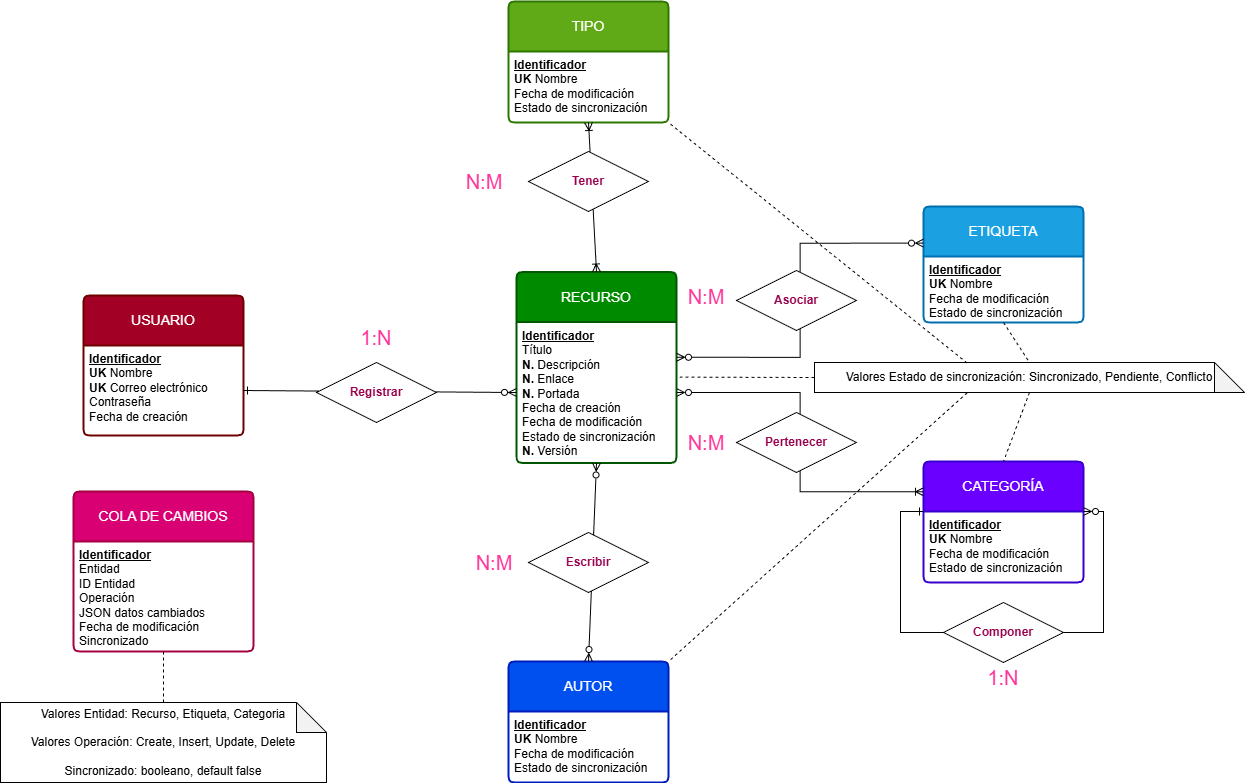

The diagram above was exported from draw.io. Its source (the exported page's mxGraphModel, read from the mxfile embedded in the PNG):
<mxGraphModel dx="1489" dy="1721" grid="1" gridSize="10" guides="1" tooltips="1" connect="1" arrows="1" fold="1" page="1" pageScale="1" pageWidth="1169" pageHeight="827" math="0" shadow="0">
  <root>
    <mxCell id="0" />
    <mxCell id="1" parent="0" />
    <mxCell id="wLmfEaHre7eVaT8WemVX-1" parent="1" style="swimlane;childLayout=stackLayout;horizontal=1;startSize=50;horizontalStack=0;rounded=1;fontSize=14;fontStyle=0;strokeWidth=2;resizeParent=0;resizeLast=1;shadow=0;dashed=0;align=center;arcSize=4;whiteSpace=wrap;html=1;fillColor=#a20025;strokeColor=#6F0000;fontColor=#ffffff;" value="USUARIO" vertex="1">
      <mxGeometry height="140" width="160" x="619" y="214" as="geometry" />
    </mxCell>
    <mxCell id="wLmfEaHre7eVaT8WemVX-2" parent="wLmfEaHre7eVaT8WemVX-1" style="align=left;strokeColor=none;fillColor=none;spacingLeft=4;spacingRight=4;fontSize=12;verticalAlign=top;resizable=0;rotatable=0;part=1;html=1;whiteSpace=wrap;" value="&lt;u&gt;&lt;b&gt;Identificador&lt;/b&gt;&lt;/u&gt;&lt;div&gt;&lt;b&gt;UK&lt;/b&gt;&amp;nbsp;Nombre&lt;/div&gt;&lt;div&gt;&lt;b&gt;UK&lt;/b&gt;&amp;nbsp;Correo electrónico&lt;/div&gt;&lt;div&gt;Contraseña&lt;/div&gt;&lt;div&gt;Fecha de creación&lt;/div&gt;" vertex="1">
      <mxGeometry height="90" width="160" y="50" as="geometry" />
    </mxCell>
    <mxCell id="wLmfEaHre7eVaT8WemVX-5" parent="1" style="swimlane;childLayout=stackLayout;horizontal=1;startSize=50;horizontalStack=0;rounded=1;fontSize=14;fontStyle=0;strokeWidth=2;resizeParent=0;resizeLast=1;shadow=0;dashed=0;align=center;arcSize=4;whiteSpace=wrap;html=1;fillColor=#008a00;fontColor=#ffffff;strokeColor=#005700;" value="RECURSO" vertex="1">
      <mxGeometry height="191" width="160" x="1052" y="190.5" as="geometry" />
    </mxCell>
    <mxCell id="wLmfEaHre7eVaT8WemVX-6" parent="wLmfEaHre7eVaT8WemVX-5" style="align=left;strokeColor=none;fillColor=none;spacingLeft=4;spacingRight=4;fontSize=12;verticalAlign=top;resizable=0;rotatable=0;part=1;html=1;whiteSpace=wrap;" value="&lt;u&gt;&lt;b&gt;Identificador&lt;/b&gt;&lt;/u&gt;&lt;div&gt;Título&lt;/div&gt;&lt;div&gt;&lt;div&gt;&lt;b style=&quot;background-color: transparent; color: light-dark(rgb(0, 0, 0), rgb(255, 255, 255));&quot;&gt;N.&lt;/b&gt;&lt;span style=&quot;background-color: transparent; color: light-dark(rgb(0, 0, 0), rgb(255, 255, 255));&quot;&gt; Descripción&lt;/span&gt;&lt;/div&gt;&lt;/div&gt;&lt;div&gt;&lt;b&gt;N.&lt;/b&gt;&amp;nbsp;Enlace&lt;/div&gt;&lt;div&gt;&lt;b&gt;N.&lt;/b&gt;&amp;nbsp;Portada&lt;/div&gt;&lt;div&gt;Fecha de creación&lt;/div&gt;&lt;div&gt;Fecha de modificación&lt;/div&gt;&lt;div&gt;Estado de sincronización&lt;/div&gt;&lt;div&gt;&lt;b style=&quot;background-color: transparent; color: light-dark(rgb(0, 0, 0), rgb(255, 255, 255));&quot;&gt;N.&lt;/b&gt;&lt;span style=&quot;background-color: transparent; color: light-dark(rgb(0, 0, 0), rgb(255, 255, 255));&quot;&gt;&amp;nbsp;&lt;/span&gt;Versión&lt;/div&gt;" vertex="1">
      <mxGeometry height="141" width="160" y="50" as="geometry" />
    </mxCell>
    <mxCell id="b31NYiiiSSUdjyIfsOma-1" edge="1" parent="wLmfEaHre7eVaT8WemVX-5" source="wLmfEaHre7eVaT8WemVX-6" style="edgeStyle=orthogonalEdgeStyle;rounded=0;orthogonalLoop=1;jettySize=auto;html=1;exitX=0.5;exitY=1;exitDx=0;exitDy=0;" target="wLmfEaHre7eVaT8WemVX-6">
      <mxGeometry relative="1" as="geometry" />
    </mxCell>
    <mxCell id="wLmfEaHre7eVaT8WemVX-8" parent="1" style="swimlane;childLayout=stackLayout;horizontal=1;startSize=50;horizontalStack=0;rounded=1;fontSize=14;fontStyle=0;strokeWidth=2;resizeParent=0;resizeLast=1;shadow=0;dashed=0;align=center;arcSize=4;whiteSpace=wrap;html=1;fillColor=#6a00ff;fontColor=#ffffff;strokeColor=#3700CC;" value="CATEGORÍA" vertex="1">
      <mxGeometry height="121" width="160" x="1459" y="380" as="geometry" />
    </mxCell>
    <mxCell id="wLmfEaHre7eVaT8WemVX-9" parent="wLmfEaHre7eVaT8WemVX-8" style="align=left;strokeColor=none;fillColor=none;spacingLeft=4;spacingRight=4;fontSize=12;verticalAlign=top;resizable=0;rotatable=0;part=1;html=1;whiteSpace=wrap;" value="&lt;u&gt;&lt;b&gt;Identificador&lt;/b&gt;&lt;/u&gt;&lt;div&gt;&lt;b&gt;UK&lt;/b&gt;&amp;nbsp;Nombre&lt;/div&gt;&lt;div&gt;Fecha de modificación&lt;/div&gt;&lt;div&gt;Estado de sincronización&lt;/div&gt;" vertex="1">
      <mxGeometry height="71" width="160" y="50" as="geometry" />
    </mxCell>
    <mxCell id="wLmfEaHre7eVaT8WemVX-26" edge="1" parent="wLmfEaHre7eVaT8WemVX-8" source="wLmfEaHre7eVaT8WemVX-9" style="rounded=0;orthogonalLoop=1;jettySize=auto;html=1;exitX=1;exitY=0;exitDx=0;exitDy=0;entryX=0;entryY=0;entryDx=0;entryDy=0;startArrow=ERzeroToMany;startFill=0;endArrow=ERone;endFill=0;edgeStyle=orthogonalEdgeStyle;" target="wLmfEaHre7eVaT8WemVX-9">
      <mxGeometry relative="1" as="geometry">
        <Array as="points">
          <mxPoint x="180" y="50" />
          <mxPoint x="180" y="171" />
          <mxPoint x="-23" y="171" />
          <mxPoint x="-23" y="50" />
        </Array>
      </mxGeometry>
    </mxCell>
    <mxCell id="wLmfEaHre7eVaT8WemVX-10" parent="1" style="swimlane;childLayout=stackLayout;horizontal=1;startSize=50;horizontalStack=0;rounded=1;fontSize=14;fontStyle=0;strokeWidth=2;resizeParent=0;resizeLast=1;shadow=0;dashed=0;align=center;arcSize=4;whiteSpace=wrap;html=1;fillColor=#1ba1e2;fontColor=#ffffff;strokeColor=#006EAF;" value="ETIQUETA" vertex="1">
      <mxGeometry height="116" width="160" x="1459" y="125" as="geometry" />
    </mxCell>
    <mxCell id="wLmfEaHre7eVaT8WemVX-11" parent="wLmfEaHre7eVaT8WemVX-10" style="align=left;strokeColor=none;fillColor=none;spacingLeft=4;spacingRight=4;fontSize=12;verticalAlign=top;resizable=0;rotatable=0;part=1;html=1;whiteSpace=wrap;" value="&lt;u&gt;&lt;b&gt;Identificador&lt;/b&gt;&lt;/u&gt;&lt;div&gt;&lt;b&gt;UK&lt;/b&gt;&amp;nbsp;Nombre&lt;/div&gt;&lt;div&gt;Fecha de modificación&lt;/div&gt;&lt;div&gt;&lt;span style=&quot;background-color: transparent; color: light-dark(rgb(0, 0, 0), rgb(255, 255, 255));&quot;&gt;Estado de sincronización&lt;/span&gt;&lt;/div&gt;" vertex="1">
      <mxGeometry height="66" width="160" y="50" as="geometry" />
    </mxCell>
    <mxCell id="wLmfEaHre7eVaT8WemVX-23" parent="1" style="text;html=1;whiteSpace=wrap;strokeColor=none;fillColor=none;align=center;verticalAlign=middle;rounded=0;" value="&lt;font face=&quot;Helvetica&quot; style=&quot;font-size: 20px; color: rgb(255, 51, 153);&quot;&gt;1:N&lt;/font&gt;" vertex="1">
      <mxGeometry height="30" width="60" x="882" y="241" as="geometry" />
    </mxCell>
    <mxCell id="wLmfEaHre7eVaT8WemVX-24" parent="1" style="text;html=1;whiteSpace=wrap;strokeColor=none;fillColor=none;align=center;verticalAlign=middle;rounded=0;" value="&lt;font face=&quot;Helvetica&quot; style=&quot;font-size: 20px; color: rgb(255, 51, 153);&quot;&gt;N:M&lt;/font&gt;" vertex="1">
      <mxGeometry height="30" width="60" x="1212" y="200" as="geometry" />
    </mxCell>
    <mxCell id="wLmfEaHre7eVaT8WemVX-25" parent="1" style="text;html=1;whiteSpace=wrap;strokeColor=none;fillColor=none;align=center;verticalAlign=middle;rounded=0;" value="&lt;font face=&quot;Helvetica&quot; style=&quot;font-size: 20px; color: rgb(255, 51, 153);&quot;&gt;N:M&lt;/font&gt;" vertex="1">
      <mxGeometry height="30" width="60" x="990" y="85" as="geometry" />
    </mxCell>
    <mxCell id="wLmfEaHre7eVaT8WemVX-27" parent="1" style="shape=rhombus;perimeter=rhombusPerimeter;whiteSpace=wrap;html=1;align=center;fillColor=default;" value="&lt;font style=&quot;color: rgb(153, 0, 77);&quot;&gt;&lt;b style=&quot;&quot;&gt;Componer&lt;/b&gt;&lt;/font&gt;" vertex="1">
      <mxGeometry height="60" width="120" x="1479" y="521" as="geometry" />
    </mxCell>
    <mxCell id="wLmfEaHre7eVaT8WemVX-38" parent="1" style="text;html=1;whiteSpace=wrap;strokeColor=none;fillColor=none;align=center;verticalAlign=middle;rounded=0;" value="&lt;font face=&quot;Helvetica&quot; style=&quot;font-size: 20px; color: rgb(255, 51, 153);&quot;&gt;1:N&lt;/font&gt;" vertex="1">
      <mxGeometry height="30" width="60" x="1509" y="581" as="geometry" />
    </mxCell>
    <mxCell id="wLmfEaHre7eVaT8WemVX-51" edge="1" parent="1" source="wLmfEaHre7eVaT8WemVX-6" style="rounded=0;orthogonalLoop=1;jettySize=auto;html=1;startArrow=ERzeroToMany;startFill=0;endArrow=ERzeroToMany;endFill=0;exitX=1;exitY=0.25;exitDx=0;exitDy=0;entryX=0;entryY=0.316;entryDx=0;entryDy=0;entryPerimeter=0;edgeStyle=orthogonalEdgeStyle;" target="wLmfEaHre7eVaT8WemVX-10" value="">
      <mxGeometry relative="1" as="geometry">
        <mxPoint x="1204" y="252" as="sourcePoint" />
        <mxPoint x="1415" y="171" as="targetPoint" />
      </mxGeometry>
    </mxCell>
    <mxCell id="wLmfEaHre7eVaT8WemVX-21" parent="1" style="shape=rhombus;perimeter=rhombusPerimeter;whiteSpace=wrap;html=1;align=center;fillColor=default;" value="&lt;b&gt;&lt;font style=&quot;color: rgb(153, 0, 77);&quot;&gt;Asociar&lt;/font&gt;&lt;/b&gt;" vertex="1">
      <mxGeometry height="60" width="120" x="1272" y="189" as="geometry" />
    </mxCell>
    <mxCell id="wLmfEaHre7eVaT8WemVX-52" edge="1" parent="1" source="wLmfEaHre7eVaT8WemVX-6" style="rounded=0;orthogonalLoop=1;jettySize=auto;html=1;exitX=1;exitY=0.5;exitDx=0;exitDy=0;entryX=0;entryY=0.25;entryDx=0;entryDy=0;startArrow=ERzeroToMany;startFill=0;endArrow=ERoneToMany;endFill=0;edgeStyle=orthogonalEdgeStyle;" target="wLmfEaHre7eVaT8WemVX-8" value="">
      <mxGeometry relative="1" as="geometry">
        <mxPoint x="1204" y="317" as="sourcePoint" />
        <mxPoint x="1459" y="403" as="targetPoint" />
      </mxGeometry>
    </mxCell>
    <mxCell id="wLmfEaHre7eVaT8WemVX-19" parent="1" style="shape=rhombus;perimeter=rhombusPerimeter;whiteSpace=wrap;html=1;align=center;fillColor=default;" value="&lt;font style=&quot;color: rgb(153, 0, 77);&quot;&gt;&lt;b style=&quot;&quot;&gt;Pertenecer&lt;/b&gt;&lt;/font&gt;" vertex="1">
      <mxGeometry height="60" width="120" x="1272" y="331" as="geometry" />
    </mxCell>
    <mxCell id="6EbxL4rwWf2gqiqiyaey-1" parent="1" style="shape=note;whiteSpace=wrap;html=1;backgroundOutline=1;darkOpacity=0.05;" value="Valores Estado de sincronización: Sincronizado, Pendiente, Conflicto" vertex="1">
      <mxGeometry height="30" width="430" x="1350" y="281" as="geometry" />
    </mxCell>
    <mxCell id="6EbxL4rwWf2gqiqiyaey-2" edge="1" parent="1" source="6EbxL4rwWf2gqiqiyaey-1" style="endArrow=none;dashed=1;html=1;rounded=0;entryX=1.02;entryY=0.391;entryDx=0;entryDy=0;exitX=0;exitY=0.5;exitDx=0;exitDy=0;exitPerimeter=0;entryPerimeter=0;" target="wLmfEaHre7eVaT8WemVX-6" value="">
      <mxGeometry height="50" relative="1" width="50" as="geometry">
        <mxPoint x="1135" y="491" as="sourcePoint" />
        <mxPoint x="1185" y="441" as="targetPoint" />
      </mxGeometry>
    </mxCell>
    <mxCell id="6EbxL4rwWf2gqiqiyaey-3" edge="1" parent="1" source="6EbxL4rwWf2gqiqiyaey-1" style="endArrow=none;dashed=1;html=1;rounded=0;entryX=0.5;entryY=0;entryDx=0;entryDy=0;exitX=0.5;exitY=1;exitDx=0;exitDy=0;exitPerimeter=0;" target="wLmfEaHre7eVaT8WemVX-8" value="">
      <mxGeometry height="50" relative="1" width="50" as="geometry">
        <mxPoint x="1255" y="641" as="sourcePoint" />
        <mxPoint x="1255" y="531" as="targetPoint" />
      </mxGeometry>
    </mxCell>
    <mxCell id="6EbxL4rwWf2gqiqiyaey-4" edge="1" parent="1" source="wLmfEaHre7eVaT8WemVX-11" style="endArrow=none;dashed=1;html=1;rounded=0;exitX=0.5;exitY=1;exitDx=0;exitDy=0;entryX=0.5;entryY=0;entryDx=0;entryDy=0;entryPerimeter=0;" target="6EbxL4rwWf2gqiqiyaey-1" value="">
      <mxGeometry height="50" relative="1" width="50" as="geometry">
        <mxPoint x="1315" y="551" as="sourcePoint" />
        <mxPoint x="1245" y="521" as="targetPoint" />
      </mxGeometry>
    </mxCell>
    <mxCell id="6EbxL4rwWf2gqiqiyaey-5" parent="1" style="swimlane;childLayout=stackLayout;horizontal=1;startSize=50;horizontalStack=0;rounded=1;fontSize=14;fontStyle=0;strokeWidth=2;resizeParent=0;resizeLast=1;shadow=0;dashed=0;align=center;arcSize=4;whiteSpace=wrap;html=1;fillColor=#d80073;fontColor=#ffffff;strokeColor=#A50040;" value="COLA DE CAMBIOS" vertex="1">
      <mxGeometry height="160" width="180" x="609" y="410" as="geometry" />
    </mxCell>
    <mxCell id="6EbxL4rwWf2gqiqiyaey-6" parent="6EbxL4rwWf2gqiqiyaey-5" style="align=left;strokeColor=none;fillColor=none;spacingLeft=4;spacingRight=4;fontSize=12;verticalAlign=top;resizable=0;rotatable=0;part=1;html=1;whiteSpace=wrap;" value="&lt;u&gt;&lt;b&gt;Identificador&lt;/b&gt;&lt;/u&gt;&lt;div&gt;Entidad&lt;/div&gt;&lt;div&gt;ID E&lt;span style=&quot;background-color: transparent; color: light-dark(rgb(0, 0, 0), rgb(255, 255, 255));&quot;&gt;ntidad&lt;/span&gt;&lt;/div&gt;&lt;div&gt;Operación&lt;/div&gt;&lt;div&gt;&lt;span style=&quot;background-color: transparent; color: light-dark(rgb(0, 0, 0), rgb(255, 255, 255));&quot;&gt;JSON datos cambiados&lt;/span&gt;&lt;/div&gt;&lt;div&gt;&lt;span style=&quot;background-color: transparent; color: light-dark(rgb(0, 0, 0), rgb(255, 255, 255));&quot;&gt;Fecha de modificación&lt;/span&gt;&lt;/div&gt;&lt;div&gt;Sincronizado&lt;/div&gt;" vertex="1">
      <mxGeometry height="110" width="180" y="50" as="geometry" />
    </mxCell>
    <mxCell id="6EbxL4rwWf2gqiqiyaey-7" parent="1" style="shape=note;whiteSpace=wrap;html=1;backgroundOutline=1;darkOpacity=0.05;" value="Valores Entidad: Recurso, Etiqueta, Categoria&lt;div&gt;&lt;br&gt;&lt;/div&gt;&lt;div&gt;Valores Operación: Create, Insert, Update, Delete&lt;/div&gt;&lt;div&gt;&lt;br&gt;&lt;/div&gt;&lt;div&gt;Sincronizado: booleano, default false&lt;/div&gt;" vertex="1">
      <mxGeometry height="80" width="326" x="536" y="621" as="geometry" />
    </mxCell>
    <mxCell id="6EbxL4rwWf2gqiqiyaey-10" edge="1" parent="1" source="6EbxL4rwWf2gqiqiyaey-7" style="endArrow=none;dashed=1;html=1;rounded=0;entryX=0.5;entryY=1;entryDx=0;entryDy=0;exitX=0.5;exitY=0;exitDx=0;exitDy=0;exitPerimeter=0;" target="6EbxL4rwWf2gqiqiyaey-6" value="">
      <mxGeometry height="50" relative="1" width="50" as="geometry">
        <mxPoint x="1125" y="765" as="sourcePoint" />
        <mxPoint x="1125" y="661" as="targetPoint" />
      </mxGeometry>
    </mxCell>
    <mxCell id="U5HUr6d2rYnRDGq49meu-1" edge="1" parent="1" source="wLmfEaHre7eVaT8WemVX-2" style="rounded=0;orthogonalLoop=1;jettySize=auto;html=1;exitX=1;exitY=0.5;exitDx=0;exitDy=0;entryX=0;entryY=0.5;entryDx=0;entryDy=0;endArrow=ERzeroToMany;endFill=0;startArrow=ERone;startFill=0;" target="wLmfEaHre7eVaT8WemVX-6" value="">
      <mxGeometry relative="1" as="geometry">
        <mxPoint x="779" y="309" as="sourcePoint" />
        <mxPoint x="1044" y="310" as="targetPoint" />
      </mxGeometry>
    </mxCell>
    <mxCell id="wLmfEaHre7eVaT8WemVX-18" parent="1" style="shape=rhombus;perimeter=rhombusPerimeter;whiteSpace=wrap;html=1;align=center;fillColor=default;" value="&lt;font style=&quot;color: rgb(153, 0, 77);&quot;&gt;&lt;b&gt;Registrar&lt;/b&gt;&lt;/font&gt;" vertex="1">
      <mxGeometry height="60" width="120" x="852" y="281" as="geometry" />
    </mxCell>
    <mxCell id="b31NYiiiSSUdjyIfsOma-5" parent="1" style="swimlane;childLayout=stackLayout;horizontal=1;startSize=50;horizontalStack=0;rounded=1;fontSize=14;fontStyle=0;strokeWidth=2;resizeParent=0;resizeLast=1;shadow=0;dashed=0;align=center;arcSize=4;whiteSpace=wrap;html=1;fillColor=#0050ef;fontColor=#ffffff;strokeColor=#001DBC;" value="AUTOR" vertex="1">
      <mxGeometry height="121" width="160" x="1044" y="580" as="geometry" />
    </mxCell>
    <mxCell id="b31NYiiiSSUdjyIfsOma-6" parent="b31NYiiiSSUdjyIfsOma-5" style="align=left;strokeColor=none;fillColor=none;spacingLeft=4;spacingRight=4;fontSize=12;verticalAlign=top;resizable=0;rotatable=0;part=1;html=1;whiteSpace=wrap;" value="&lt;u&gt;&lt;b&gt;Identificador&lt;/b&gt;&lt;/u&gt;&lt;div&gt;&lt;b&gt;UK&lt;/b&gt;&amp;nbsp;Nombre&lt;/div&gt;&lt;div&gt;Fecha de modificación&lt;/div&gt;&lt;div&gt;Estado de sincronización&lt;/div&gt;" vertex="1">
      <mxGeometry height="71" width="160" y="50" as="geometry" />
    </mxCell>
    <mxCell id="b31NYiiiSSUdjyIfsOma-8" parent="1" style="swimlane;childLayout=stackLayout;horizontal=1;startSize=50;horizontalStack=0;rounded=1;fontSize=14;fontStyle=0;strokeWidth=2;resizeParent=0;resizeLast=1;shadow=0;dashed=0;align=center;arcSize=4;whiteSpace=wrap;html=1;fillColor=#60a917;fontColor=#ffffff;strokeColor=#2D7600;" value="TIPO" vertex="1">
      <mxGeometry height="121" width="160" x="1044" y="-80" as="geometry" />
    </mxCell>
    <mxCell id="b31NYiiiSSUdjyIfsOma-9" parent="b31NYiiiSSUdjyIfsOma-8" style="align=left;strokeColor=none;fillColor=none;spacingLeft=4;spacingRight=4;fontSize=12;verticalAlign=top;resizable=0;rotatable=0;part=1;html=1;whiteSpace=wrap;" value="&lt;u&gt;&lt;b&gt;Identificador&lt;/b&gt;&lt;/u&gt;&lt;div&gt;&lt;b&gt;UK&lt;/b&gt;&amp;nbsp;Nombre&lt;/div&gt;&lt;div&gt;Fecha de modificación&lt;/div&gt;&lt;div&gt;Estado de sincronización&lt;/div&gt;" vertex="1">
      <mxGeometry height="71" width="160" y="50" as="geometry" />
    </mxCell>
    <mxCell id="b31NYiiiSSUdjyIfsOma-10" edge="1" parent="1" source="wLmfEaHre7eVaT8WemVX-6" style="rounded=0;orthogonalLoop=1;jettySize=auto;html=1;exitX=0.5;exitY=1;exitDx=0;exitDy=0;entryX=0.5;entryY=0;entryDx=0;entryDy=0;endArrow=ERzeroToMany;endFill=0;startArrow=ERzeroToMany;startFill=0;" target="b31NYiiiSSUdjyIfsOma-5" value="">
      <mxGeometry relative="1" as="geometry">
        <mxPoint x="865" y="385" as="sourcePoint" />
        <mxPoint x="1130" y="381" as="targetPoint" />
      </mxGeometry>
    </mxCell>
    <mxCell id="b31NYiiiSSUdjyIfsOma-11" edge="1" parent="1" source="wLmfEaHre7eVaT8WemVX-5" style="rounded=0;orthogonalLoop=1;jettySize=auto;html=1;exitX=0.5;exitY=0;exitDx=0;exitDy=0;entryX=0.5;entryY=1;entryDx=0;entryDy=0;endArrow=ERoneToMany;endFill=0;startArrow=ERoneToMany;startFill=0;" target="b31NYiiiSSUdjyIfsOma-9" value="">
      <mxGeometry relative="1" as="geometry">
        <mxPoint x="1244" y="471" as="sourcePoint" />
        <mxPoint x="1105" y="661" as="targetPoint" />
      </mxGeometry>
    </mxCell>
    <mxCell id="b31NYiiiSSUdjyIfsOma-12" parent="1" style="shape=rhombus;perimeter=rhombusPerimeter;whiteSpace=wrap;html=1;align=center;fillColor=default;" value="&lt;font style=&quot;color: rgb(153, 0, 77);&quot;&gt;&lt;b&gt;Escribir&lt;/b&gt;&lt;/font&gt;" vertex="1">
      <mxGeometry height="60" width="120" x="1064" y="451" as="geometry" />
    </mxCell>
    <mxCell id="b31NYiiiSSUdjyIfsOma-14" parent="1" style="shape=rhombus;perimeter=rhombusPerimeter;whiteSpace=wrap;html=1;align=center;fillColor=default;" value="&lt;font style=&quot;color: rgb(153, 0, 77);&quot;&gt;&lt;b&gt;Tener&lt;/b&gt;&lt;/font&gt;" vertex="1">
      <mxGeometry height="60" width="120" x="1064" y="70" as="geometry" />
    </mxCell>
    <mxCell id="b31NYiiiSSUdjyIfsOma-15" parent="1" style="text;html=1;whiteSpace=wrap;strokeColor=none;fillColor=none;align=center;verticalAlign=middle;rounded=0;" value="&lt;font face=&quot;Helvetica&quot; style=&quot;font-size: 20px; color: rgb(255, 51, 153);&quot;&gt;N:M&lt;/font&gt;" vertex="1">
      <mxGeometry height="30" width="60" x="1000" y="466" as="geometry" />
    </mxCell>
    <mxCell id="b31NYiiiSSUdjyIfsOma-16" parent="1" style="text;html=1;whiteSpace=wrap;strokeColor=none;fillColor=none;align=center;verticalAlign=middle;rounded=0;" value="&lt;font face=&quot;Helvetica&quot; style=&quot;font-size: 20px; color: rgb(255, 51, 153);&quot;&gt;N:M&lt;/font&gt;" vertex="1">
      <mxGeometry height="30" width="60" x="1212" y="346" as="geometry" />
    </mxCell>
    <mxCell id="b31NYiiiSSUdjyIfsOma-20" edge="1" parent="1" source="6EbxL4rwWf2gqiqiyaey-1" style="endArrow=none;dashed=1;html=1;rounded=0;entryX=1;entryY=1;entryDx=0;entryDy=0;exitX=0.355;exitY=0.019;exitDx=0;exitDy=0;exitPerimeter=0;" target="b31NYiiiSSUdjyIfsOma-9" value="">
      <mxGeometry height="50" relative="1" width="50" as="geometry">
        <mxPoint x="1450" y="360" as="sourcePoint" />
        <mxPoint x="1450" y="439" as="targetPoint" />
      </mxGeometry>
    </mxCell>
    <mxCell id="b31NYiiiSSUdjyIfsOma-21" edge="1" parent="1" source="6EbxL4rwWf2gqiqiyaey-1" style="endArrow=none;dashed=1;html=1;rounded=0;entryX=1;entryY=0;entryDx=0;entryDy=0;exitX=0.355;exitY=1.01;exitDx=0;exitDy=0;exitPerimeter=0;" target="b31NYiiiSSUdjyIfsOma-5" value="">
      <mxGeometry height="50" relative="1" width="50" as="geometry">
        <mxPoint x="1660" y="535" as="sourcePoint" />
        <mxPoint x="1410" y="270" as="targetPoint" />
      </mxGeometry>
    </mxCell>
  </root>
</mxGraphModel>